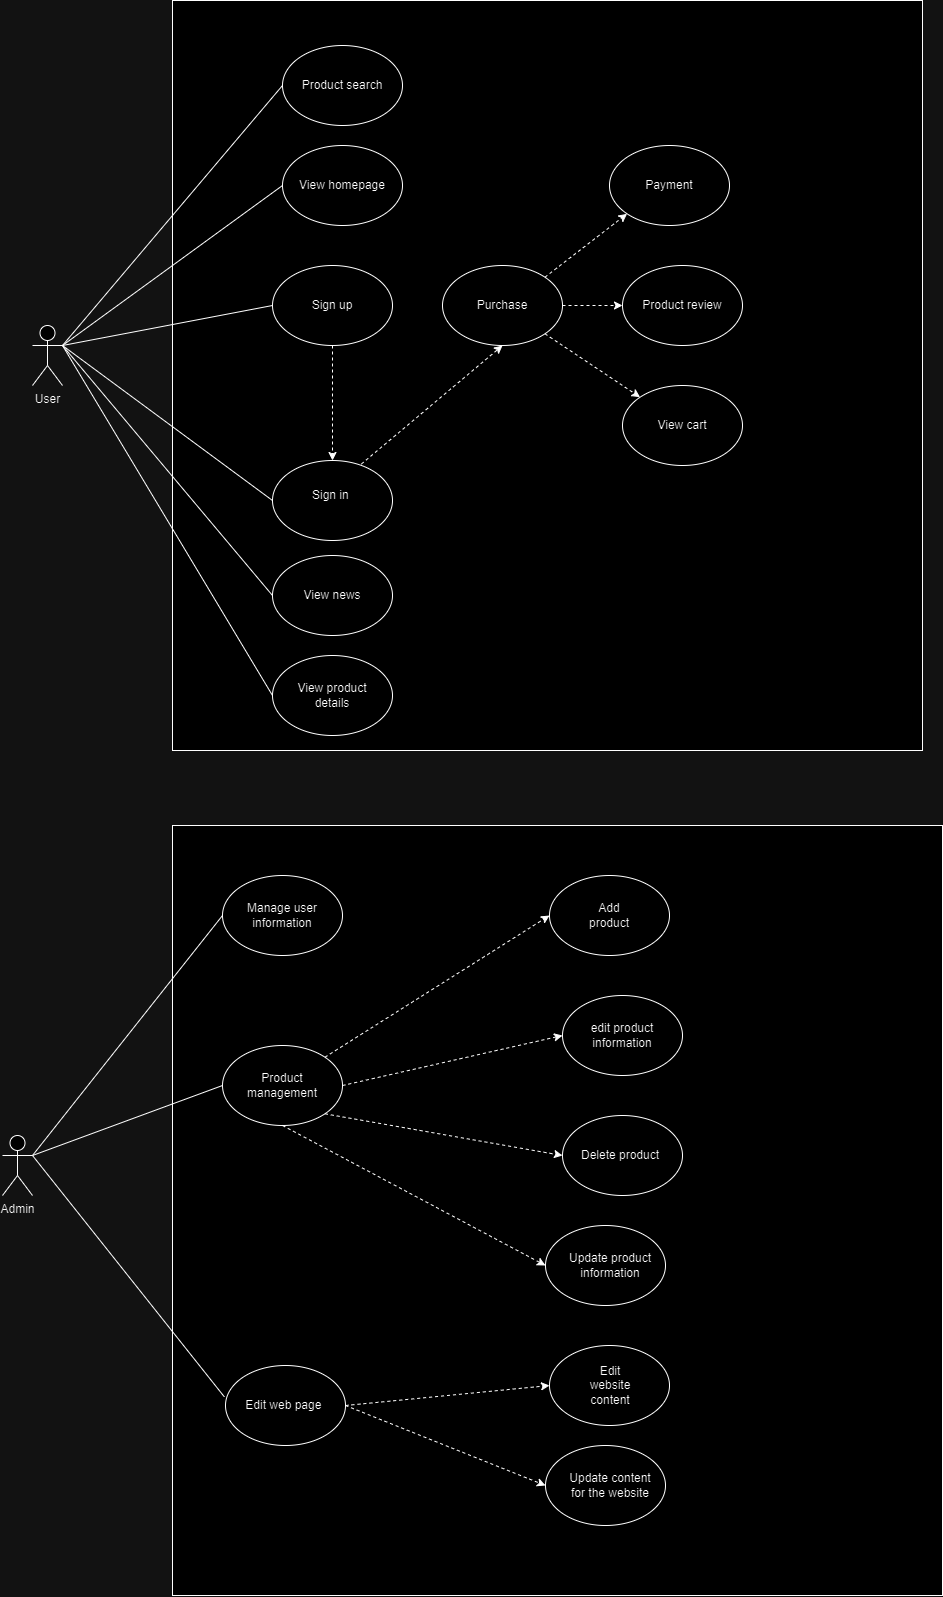

The diagram above was exported from draw.io. Its source (the exported page's mxGraphModel, read from the mxfile embedded in the PNG):
<mxGraphModel dx="1167" dy="1749" grid="1" gridSize="10" guides="1" tooltips="1" connect="1" arrows="1" fold="1" page="1" pageScale="1" pageWidth="827" pageHeight="1169" math="0" shadow="0">
  <root>
    <mxCell id="0" />
    <mxCell id="1" parent="0" />
    <mxCell id="3LJ-ootWXWRBl6iEsqtS-63" value="User" style="shape=umlActor;verticalLabelPosition=bottom;verticalAlign=top;html=1;outlineConnect=0;" vertex="1" parent="1">
      <mxGeometry x="130" y="160" width="30" height="60" as="geometry" />
    </mxCell>
    <mxCell id="3LJ-ootWXWRBl6iEsqtS-92" value="" style="whiteSpace=wrap;html=1;aspect=fixed;" vertex="1" parent="1">
      <mxGeometry x="270" y="-165" width="750" height="750" as="geometry" />
    </mxCell>
    <mxCell id="3LJ-ootWXWRBl6iEsqtS-93" value="" style="ellipse;whiteSpace=wrap;html=1;" vertex="1" parent="1">
      <mxGeometry x="370" y="100" width="120" height="80" as="geometry" />
    </mxCell>
    <mxCell id="3LJ-ootWXWRBl6iEsqtS-94" value="" style="ellipse;whiteSpace=wrap;html=1;" vertex="1" parent="1">
      <mxGeometry x="370" y="295" width="120" height="80" as="geometry" />
    </mxCell>
    <mxCell id="3LJ-ootWXWRBl6iEsqtS-95" value="" style="ellipse;whiteSpace=wrap;html=1;" vertex="1" parent="1">
      <mxGeometry x="380" y="-20" width="120" height="80" as="geometry" />
    </mxCell>
    <mxCell id="3LJ-ootWXWRBl6iEsqtS-96" value="" style="ellipse;whiteSpace=wrap;html=1;" vertex="1" parent="1">
      <mxGeometry x="370" y="390" width="120" height="80" as="geometry" />
    </mxCell>
    <mxCell id="3LJ-ootWXWRBl6iEsqtS-97" value="" style="ellipse;whiteSpace=wrap;html=1;" vertex="1" parent="1">
      <mxGeometry x="540" y="100" width="120" height="80" as="geometry" />
    </mxCell>
    <mxCell id="3LJ-ootWXWRBl6iEsqtS-98" value="" style="ellipse;whiteSpace=wrap;html=1;" vertex="1" parent="1">
      <mxGeometry x="720" y="100" width="120" height="80" as="geometry" />
    </mxCell>
    <mxCell id="3LJ-ootWXWRBl6iEsqtS-99" value="View homepage" style="text;html=1;align=center;verticalAlign=middle;whiteSpace=wrap;rounded=0;" vertex="1" parent="1">
      <mxGeometry x="395" y="5" width="90" height="30" as="geometry" />
    </mxCell>
    <mxCell id="3LJ-ootWXWRBl6iEsqtS-100" value="Sign up" style="text;html=1;align=center;verticalAlign=middle;whiteSpace=wrap;rounded=0;" vertex="1" parent="1">
      <mxGeometry x="400" y="125" width="60" height="30" as="geometry" />
    </mxCell>
    <mxCell id="3LJ-ootWXWRBl6iEsqtS-101" value="Sign in&amp;nbsp;" style="text;html=1;align=center;verticalAlign=middle;whiteSpace=wrap;rounded=0;" vertex="1" parent="1">
      <mxGeometry x="400" y="315" width="60" height="30" as="geometry" />
    </mxCell>
    <mxCell id="3LJ-ootWXWRBl6iEsqtS-102" value="View news" style="text;html=1;align=center;verticalAlign=middle;whiteSpace=wrap;rounded=0;" vertex="1" parent="1">
      <mxGeometry x="400" y="415" width="60" height="30" as="geometry" />
    </mxCell>
    <mxCell id="3LJ-ootWXWRBl6iEsqtS-103" value="" style="endArrow=classic;dashed=1;html=1;rounded=0;endFill=1;entryX=0.5;entryY=0;entryDx=0;entryDy=0;exitX=0.5;exitY=1;exitDx=0;exitDy=0;" edge="1" parent="1" source="3LJ-ootWXWRBl6iEsqtS-93" target="3LJ-ootWXWRBl6iEsqtS-94">
      <mxGeometry width="50" height="50" relative="1" as="geometry">
        <mxPoint x="430" y="180.00421052631583" as="sourcePoint" />
        <mxPoint x="514" y="290" as="targetPoint" />
        <Array as="points" />
      </mxGeometry>
    </mxCell>
    <mxCell id="3LJ-ootWXWRBl6iEsqtS-104" value="" style="endArrow=classic;dashed=1;html=1;rounded=0;entryX=0.5;entryY=1;entryDx=0;entryDy=0;exitX=0.74;exitY=0.045;exitDx=0;exitDy=0;endFill=1;exitPerimeter=0;" edge="1" parent="1" source="3LJ-ootWXWRBl6iEsqtS-94" target="3LJ-ootWXWRBl6iEsqtS-97">
      <mxGeometry width="50" height="50" relative="1" as="geometry">
        <mxPoint x="495" y="310" as="sourcePoint" />
        <mxPoint x="545" y="260" as="targetPoint" />
      </mxGeometry>
    </mxCell>
    <mxCell id="3LJ-ootWXWRBl6iEsqtS-105" value="Purchase" style="text;html=1;align=center;verticalAlign=middle;whiteSpace=wrap;rounded=0;" vertex="1" parent="1">
      <mxGeometry x="570" y="125" width="60" height="30" as="geometry" />
    </mxCell>
    <mxCell id="3LJ-ootWXWRBl6iEsqtS-106" value="" style="ellipse;whiteSpace=wrap;html=1;" vertex="1" parent="1">
      <mxGeometry x="707" y="-20" width="120" height="80" as="geometry" />
    </mxCell>
    <mxCell id="3LJ-ootWXWRBl6iEsqtS-107" value="Payment" style="text;html=1;align=center;verticalAlign=middle;whiteSpace=wrap;rounded=0;" vertex="1" parent="1">
      <mxGeometry x="737" y="5" width="60" height="30" as="geometry" />
    </mxCell>
    <mxCell id="3LJ-ootWXWRBl6iEsqtS-108" value="" style="endArrow=classic;dashed=1;html=1;rounded=0;entryX=0;entryY=1;entryDx=0;entryDy=0;exitX=1;exitY=0;exitDx=0;exitDy=0;endFill=1;" edge="1" parent="1" source="3LJ-ootWXWRBl6iEsqtS-97" target="3LJ-ootWXWRBl6iEsqtS-106">
      <mxGeometry width="50" height="50" relative="1" as="geometry">
        <mxPoint x="630" y="119" as="sourcePoint" />
        <mxPoint x="771" as="targetPoint" />
      </mxGeometry>
    </mxCell>
    <mxCell id="3LJ-ootWXWRBl6iEsqtS-109" value="" style="endArrow=classic;dashed=1;html=1;rounded=0;entryX=0;entryY=0.5;entryDx=0;entryDy=0;exitX=1;exitY=0.5;exitDx=0;exitDy=0;endFill=1;" edge="1" parent="1" source="3LJ-ootWXWRBl6iEsqtS-97" target="3LJ-ootWXWRBl6iEsqtS-98">
      <mxGeometry width="50" height="50" relative="1" as="geometry">
        <mxPoint x="656" y="150" as="sourcePoint" />
        <mxPoint x="797" y="31" as="targetPoint" />
      </mxGeometry>
    </mxCell>
    <mxCell id="3LJ-ootWXWRBl6iEsqtS-110" value="Product review" style="text;html=1;align=center;verticalAlign=middle;whiteSpace=wrap;rounded=0;" vertex="1" parent="1">
      <mxGeometry x="730" y="125" width="100" height="30" as="geometry" />
    </mxCell>
    <mxCell id="3LJ-ootWXWRBl6iEsqtS-111" value="" style="endArrow=classic;dashed=1;html=1;rounded=0;exitX=1;exitY=1;exitDx=0;exitDy=0;entryX=0;entryY=0;entryDx=0;entryDy=0;endFill=1;" edge="1" parent="1" source="3LJ-ootWXWRBl6iEsqtS-97" target="3LJ-ootWXWRBl6iEsqtS-112">
      <mxGeometry width="50" height="50" relative="1" as="geometry">
        <mxPoint x="660" y="240" as="sourcePoint" />
        <mxPoint x="720" y="240" as="targetPoint" />
      </mxGeometry>
    </mxCell>
    <mxCell id="3LJ-ootWXWRBl6iEsqtS-112" value="" style="ellipse;whiteSpace=wrap;html=1;" vertex="1" parent="1">
      <mxGeometry x="720" y="220" width="120" height="80" as="geometry" />
    </mxCell>
    <mxCell id="3LJ-ootWXWRBl6iEsqtS-113" value="View cart" style="text;html=1;align=center;verticalAlign=middle;whiteSpace=wrap;rounded=0;" vertex="1" parent="1">
      <mxGeometry x="750" y="245" width="60" height="30" as="geometry" />
    </mxCell>
    <mxCell id="3LJ-ootWXWRBl6iEsqtS-114" value="" style="ellipse;whiteSpace=wrap;html=1;" vertex="1" parent="1">
      <mxGeometry x="380" y="-120" width="120" height="80" as="geometry" />
    </mxCell>
    <mxCell id="3LJ-ootWXWRBl6iEsqtS-115" value="Product search" style="text;html=1;align=center;verticalAlign=middle;whiteSpace=wrap;rounded=0;" vertex="1" parent="1">
      <mxGeometry x="395" y="-95" width="90" height="30" as="geometry" />
    </mxCell>
    <mxCell id="3LJ-ootWXWRBl6iEsqtS-116" value="" style="ellipse;whiteSpace=wrap;html=1;" vertex="1" parent="1">
      <mxGeometry x="370" y="490" width="120" height="80" as="geometry" />
    </mxCell>
    <mxCell id="3LJ-ootWXWRBl6iEsqtS-117" value="View product details" style="text;html=1;align=center;verticalAlign=middle;whiteSpace=wrap;rounded=0;" vertex="1" parent="1">
      <mxGeometry x="380" y="515" width="100" height="30" as="geometry" />
    </mxCell>
    <mxCell id="3LJ-ootWXWRBl6iEsqtS-120" value="" style="endArrow=none;html=1;rounded=0;entryX=0;entryY=0.5;entryDx=0;entryDy=0;exitX=1;exitY=0.3333333333333333;exitDx=0;exitDy=0;exitPerimeter=0;" edge="1" parent="1" source="3LJ-ootWXWRBl6iEsqtS-63" target="3LJ-ootWXWRBl6iEsqtS-114">
      <mxGeometry width="50" height="50" relative="1" as="geometry">
        <mxPoint x="150" y="160" as="sourcePoint" />
        <mxPoint x="200" y="110" as="targetPoint" />
      </mxGeometry>
    </mxCell>
    <mxCell id="3LJ-ootWXWRBl6iEsqtS-121" value="" style="endArrow=none;html=1;rounded=0;exitX=1;exitY=0.3333333333333333;exitDx=0;exitDy=0;exitPerimeter=0;entryX=0;entryY=0.5;entryDx=0;entryDy=0;" edge="1" parent="1" source="3LJ-ootWXWRBl6iEsqtS-63" target="3LJ-ootWXWRBl6iEsqtS-95">
      <mxGeometry width="50" height="50" relative="1" as="geometry">
        <mxPoint x="180" y="170" as="sourcePoint" />
        <mxPoint x="230" y="120" as="targetPoint" />
      </mxGeometry>
    </mxCell>
    <mxCell id="3LJ-ootWXWRBl6iEsqtS-122" value="" style="endArrow=none;html=1;rounded=0;entryX=0;entryY=0.5;entryDx=0;entryDy=0;exitX=1;exitY=0.3333333333333333;exitDx=0;exitDy=0;exitPerimeter=0;" edge="1" parent="1" source="3LJ-ootWXWRBl6iEsqtS-63" target="3LJ-ootWXWRBl6iEsqtS-93">
      <mxGeometry width="50" height="50" relative="1" as="geometry">
        <mxPoint x="160" y="180" as="sourcePoint" />
        <mxPoint x="210" y="130" as="targetPoint" />
      </mxGeometry>
    </mxCell>
    <mxCell id="3LJ-ootWXWRBl6iEsqtS-123" value="" style="endArrow=none;html=1;rounded=0;entryX=0;entryY=0.5;entryDx=0;entryDy=0;exitX=1;exitY=0.3333333333333333;exitDx=0;exitDy=0;exitPerimeter=0;" edge="1" parent="1" source="3LJ-ootWXWRBl6iEsqtS-63" target="3LJ-ootWXWRBl6iEsqtS-94">
      <mxGeometry width="50" height="50" relative="1" as="geometry">
        <mxPoint x="180" y="250" as="sourcePoint" />
        <mxPoint x="230" y="200" as="targetPoint" />
      </mxGeometry>
    </mxCell>
    <mxCell id="3LJ-ootWXWRBl6iEsqtS-124" value="" style="endArrow=none;html=1;rounded=0;entryX=0;entryY=0.5;entryDx=0;entryDy=0;exitX=1;exitY=0.3333333333333333;exitDx=0;exitDy=0;exitPerimeter=0;" edge="1" parent="1" source="3LJ-ootWXWRBl6iEsqtS-63" target="3LJ-ootWXWRBl6iEsqtS-96">
      <mxGeometry width="50" height="50" relative="1" as="geometry">
        <mxPoint x="170" y="280" as="sourcePoint" />
        <mxPoint x="220" y="230" as="targetPoint" />
      </mxGeometry>
    </mxCell>
    <mxCell id="3LJ-ootWXWRBl6iEsqtS-125" value="" style="endArrow=none;html=1;rounded=0;entryX=0;entryY=0.5;entryDx=0;entryDy=0;exitX=1;exitY=0.3333333333333333;exitDx=0;exitDy=0;exitPerimeter=0;" edge="1" parent="1" source="3LJ-ootWXWRBl6iEsqtS-63" target="3LJ-ootWXWRBl6iEsqtS-116">
      <mxGeometry width="50" height="50" relative="1" as="geometry">
        <mxPoint x="200" y="500" as="sourcePoint" />
        <mxPoint x="250" y="450" as="targetPoint" />
      </mxGeometry>
    </mxCell>
    <mxCell id="3LJ-ootWXWRBl6iEsqtS-152" value="" style="whiteSpace=wrap;html=1;aspect=fixed;" vertex="1" parent="1">
      <mxGeometry x="270" y="660" width="770" height="770" as="geometry" />
    </mxCell>
    <mxCell id="3LJ-ootWXWRBl6iEsqtS-186" value="" style="ellipse;whiteSpace=wrap;html=1;" vertex="1" parent="1">
      <mxGeometry x="643" y="1060" width="120" height="80" as="geometry" />
    </mxCell>
    <mxCell id="3LJ-ootWXWRBl6iEsqtS-187" value="" style="ellipse;whiteSpace=wrap;html=1;" vertex="1" parent="1">
      <mxGeometry x="320" y="880" width="120" height="80" as="geometry" />
    </mxCell>
    <mxCell id="3LJ-ootWXWRBl6iEsqtS-188" value="" style="ellipse;whiteSpace=wrap;html=1;" vertex="1" parent="1">
      <mxGeometry x="323" y="1200" width="120" height="80" as="geometry" />
    </mxCell>
    <mxCell id="3LJ-ootWXWRBl6iEsqtS-189" value="" style="ellipse;whiteSpace=wrap;html=1;" vertex="1" parent="1">
      <mxGeometry x="660" y="830" width="120" height="80" as="geometry" />
    </mxCell>
    <mxCell id="3LJ-ootWXWRBl6iEsqtS-190" value="Product management" style="text;html=1;align=center;verticalAlign=middle;whiteSpace=wrap;rounded=0;" vertex="1" parent="1">
      <mxGeometry x="335" y="905" width="90" height="30" as="geometry" />
    </mxCell>
    <mxCell id="3LJ-ootWXWRBl6iEsqtS-191" value="Edit web page&amp;nbsp;" style="text;html=1;align=center;verticalAlign=middle;whiteSpace=wrap;rounded=0;" vertex="1" parent="1">
      <mxGeometry x="338" y="1225" width="90" height="30" as="geometry" />
    </mxCell>
    <mxCell id="3LJ-ootWXWRBl6iEsqtS-192" value="" style="endArrow=classic;dashed=1;html=1;rounded=0;endFill=1;entryX=0;entryY=0.5;entryDx=0;entryDy=0;exitX=0.5;exitY=1;exitDx=0;exitDy=0;" edge="1" parent="1" source="3LJ-ootWXWRBl6iEsqtS-187" target="3LJ-ootWXWRBl6iEsqtS-186">
      <mxGeometry width="50" height="50" relative="1" as="geometry">
        <mxPoint x="370" y="910" as="sourcePoint" />
        <mxPoint x="454" y="1020" as="targetPoint" />
        <Array as="points" />
      </mxGeometry>
    </mxCell>
    <mxCell id="3LJ-ootWXWRBl6iEsqtS-193" value="" style="ellipse;whiteSpace=wrap;html=1;" vertex="1" parent="1">
      <mxGeometry x="647" y="710" width="120" height="80" as="geometry" />
    </mxCell>
    <mxCell id="3LJ-ootWXWRBl6iEsqtS-194" value="Add product" style="text;html=1;align=center;verticalAlign=middle;whiteSpace=wrap;rounded=0;" vertex="1" parent="1">
      <mxGeometry x="677" y="735" width="60" height="30" as="geometry" />
    </mxCell>
    <mxCell id="3LJ-ootWXWRBl6iEsqtS-195" value="" style="endArrow=classic;dashed=1;html=1;rounded=0;entryX=0;entryY=0.5;entryDx=0;entryDy=0;exitX=1;exitY=0;exitDx=0;exitDy=0;endFill=1;" edge="1" parent="1" source="3LJ-ootWXWRBl6iEsqtS-187" target="3LJ-ootWXWRBl6iEsqtS-193">
      <mxGeometry width="50" height="50" relative="1" as="geometry">
        <mxPoint x="582.4264068711925" y="841.7157287525388" as="sourcePoint" />
        <mxPoint x="711" y="730" as="targetPoint" />
      </mxGeometry>
    </mxCell>
    <mxCell id="3LJ-ootWXWRBl6iEsqtS-196" value="" style="endArrow=classic;dashed=1;html=1;rounded=0;entryX=0;entryY=0.5;entryDx=0;entryDy=0;exitX=1;exitY=0.5;exitDx=0;exitDy=0;endFill=1;" edge="1" parent="1" source="3LJ-ootWXWRBl6iEsqtS-187" target="3LJ-ootWXWRBl6iEsqtS-189">
      <mxGeometry width="50" height="50" relative="1" as="geometry">
        <mxPoint x="599.9999999999998" y="870" as="sourcePoint" />
        <mxPoint x="737" y="761" as="targetPoint" />
      </mxGeometry>
    </mxCell>
    <mxCell id="3LJ-ootWXWRBl6iEsqtS-197" value="edit product information" style="text;html=1;align=center;verticalAlign=middle;whiteSpace=wrap;rounded=0;" vertex="1" parent="1">
      <mxGeometry x="670" y="855" width="100" height="30" as="geometry" />
    </mxCell>
    <mxCell id="3LJ-ootWXWRBl6iEsqtS-198" value="" style="endArrow=classic;dashed=1;html=1;rounded=0;exitX=1;exitY=1;exitDx=0;exitDy=0;endFill=1;entryX=0;entryY=0.5;entryDx=0;entryDy=0;" edge="1" parent="1" source="3LJ-ootWXWRBl6iEsqtS-187" target="3LJ-ootWXWRBl6iEsqtS-199">
      <mxGeometry width="50" height="50" relative="1" as="geometry">
        <mxPoint x="582.4264068711925" y="898.2842712474612" as="sourcePoint" />
        <mxPoint x="678" y="962" as="targetPoint" />
      </mxGeometry>
    </mxCell>
    <mxCell id="3LJ-ootWXWRBl6iEsqtS-199" value="" style="ellipse;whiteSpace=wrap;html=1;" vertex="1" parent="1">
      <mxGeometry x="660" y="950" width="120" height="80" as="geometry" />
    </mxCell>
    <mxCell id="3LJ-ootWXWRBl6iEsqtS-200" value="Delete product" style="text;html=1;align=center;verticalAlign=middle;whiteSpace=wrap;rounded=0;" vertex="1" parent="1">
      <mxGeometry x="663" y="975" width="110" height="30" as="geometry" />
    </mxCell>
    <mxCell id="3LJ-ootWXWRBl6iEsqtS-201" value="" style="ellipse;whiteSpace=wrap;html=1;" vertex="1" parent="1">
      <mxGeometry x="320" y="710" width="120" height="80" as="geometry" />
    </mxCell>
    <mxCell id="3LJ-ootWXWRBl6iEsqtS-202" value="Manage user information" style="text;html=1;align=center;verticalAlign=middle;whiteSpace=wrap;rounded=0;" vertex="1" parent="1">
      <mxGeometry x="335" y="735" width="90" height="30" as="geometry" />
    </mxCell>
    <mxCell id="3LJ-ootWXWRBl6iEsqtS-203" value="Update product information" style="text;html=1;align=center;verticalAlign=middle;whiteSpace=wrap;rounded=0;" vertex="1" parent="1">
      <mxGeometry x="663" y="1085" width="90" height="30" as="geometry" />
    </mxCell>
    <mxCell id="3LJ-ootWXWRBl6iEsqtS-204" value="" style="ellipse;whiteSpace=wrap;html=1;" vertex="1" parent="1">
      <mxGeometry x="647" y="1180" width="120" height="80" as="geometry" />
    </mxCell>
    <mxCell id="3LJ-ootWXWRBl6iEsqtS-205" value="Edit website content" style="text;html=1;align=center;verticalAlign=middle;whiteSpace=wrap;rounded=0;" vertex="1" parent="1">
      <mxGeometry x="678" y="1205" width="60" height="30" as="geometry" />
    </mxCell>
    <mxCell id="3LJ-ootWXWRBl6iEsqtS-206" value="" style="ellipse;whiteSpace=wrap;html=1;" vertex="1" parent="1">
      <mxGeometry x="643" y="1280" width="120" height="80" as="geometry" />
    </mxCell>
    <mxCell id="3LJ-ootWXWRBl6iEsqtS-207" value="Update content for the website" style="text;html=1;align=center;verticalAlign=middle;whiteSpace=wrap;rounded=0;" vertex="1" parent="1">
      <mxGeometry x="663" y="1305" width="90" height="30" as="geometry" />
    </mxCell>
    <mxCell id="3LJ-ootWXWRBl6iEsqtS-208" value="" style="endArrow=classic;dashed=1;html=1;rounded=0;endFill=1;entryX=0;entryY=0.5;entryDx=0;entryDy=0;exitX=1;exitY=0.5;exitDx=0;exitDy=0;" edge="1" parent="1" source="3LJ-ootWXWRBl6iEsqtS-188" target="3LJ-ootWXWRBl6iEsqtS-204">
      <mxGeometry width="50" height="50" relative="1" as="geometry">
        <mxPoint x="397" y="1170" as="sourcePoint" />
        <mxPoint x="660" y="1310" as="targetPoint" />
        <Array as="points" />
      </mxGeometry>
    </mxCell>
    <mxCell id="3LJ-ootWXWRBl6iEsqtS-209" value="" style="endArrow=classic;dashed=1;html=1;rounded=0;endFill=1;entryX=0;entryY=0.5;entryDx=0;entryDy=0;exitX=1;exitY=0.5;exitDx=0;exitDy=0;" edge="1" parent="1" source="3LJ-ootWXWRBl6iEsqtS-188" target="3LJ-ootWXWRBl6iEsqtS-206">
      <mxGeometry width="50" height="50" relative="1" as="geometry">
        <mxPoint x="453" y="1250" as="sourcePoint" />
        <mxPoint x="657" y="1230" as="targetPoint" />
        <Array as="points" />
      </mxGeometry>
    </mxCell>
    <mxCell id="3LJ-ootWXWRBl6iEsqtS-210" value="Admin&lt;div&gt;&lt;br&gt;&lt;/div&gt;" style="shape=umlActor;verticalLabelPosition=bottom;verticalAlign=top;html=1;outlineConnect=0;" vertex="1" parent="1">
      <mxGeometry x="100" y="970" width="30" height="60" as="geometry" />
    </mxCell>
    <mxCell id="3LJ-ootWXWRBl6iEsqtS-211" value="" style="endArrow=none;html=1;rounded=0;entryX=0;entryY=0.5;entryDx=0;entryDy=0;exitX=1;exitY=0.3333333333333333;exitDx=0;exitDy=0;exitPerimeter=0;" edge="1" parent="1" source="3LJ-ootWXWRBl6iEsqtS-210" target="3LJ-ootWXWRBl6iEsqtS-201">
      <mxGeometry width="50" height="50" relative="1" as="geometry">
        <mxPoint x="60" y="960" as="sourcePoint" />
        <mxPoint x="280" y="700" as="targetPoint" />
      </mxGeometry>
    </mxCell>
    <mxCell id="3LJ-ootWXWRBl6iEsqtS-212" value="" style="endArrow=none;html=1;rounded=0;entryX=0;entryY=0.5;entryDx=0;entryDy=0;exitX=1;exitY=0.3333333333333333;exitDx=0;exitDy=0;exitPerimeter=0;" edge="1" parent="1" source="3LJ-ootWXWRBl6iEsqtS-210" target="3LJ-ootWXWRBl6iEsqtS-187">
      <mxGeometry width="50" height="50" relative="1" as="geometry">
        <mxPoint x="115" y="1070" as="sourcePoint" />
        <mxPoint x="335" y="810" as="targetPoint" />
      </mxGeometry>
    </mxCell>
    <mxCell id="3LJ-ootWXWRBl6iEsqtS-213" value="" style="endArrow=none;html=1;rounded=0;entryX=-0.009;entryY=0.393;entryDx=0;entryDy=0;exitX=1;exitY=0.3333333333333333;exitDx=0;exitDy=0;exitPerimeter=0;entryPerimeter=0;" edge="1" parent="1" source="3LJ-ootWXWRBl6iEsqtS-210" target="3LJ-ootWXWRBl6iEsqtS-188">
      <mxGeometry width="50" height="50" relative="1" as="geometry">
        <mxPoint x="90" y="1165" as="sourcePoint" />
        <mxPoint x="310" y="905" as="targetPoint" />
      </mxGeometry>
    </mxCell>
  </root>
</mxGraphModel>